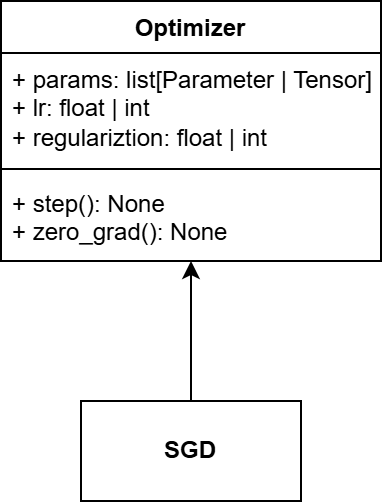

The diagram above was exported from draw.io. Its source (the exported page's mxGraphModel, read from the mxfile embedded in the PNG):
<mxGraphModel dx="479" dy="297" grid="1" gridSize="10" guides="1" tooltips="1" connect="1" arrows="1" fold="1" page="1" pageScale="1" pageWidth="827" pageHeight="1169" math="0" shadow="0">
  <root>
    <mxCell id="0" />
    <mxCell id="1" parent="0" />
    <mxCell id="wENjr1aPr8-oI9rx5WS2-5" value="Optimizer" style="swimlane;fontStyle=1;align=center;verticalAlign=top;childLayout=stackLayout;horizontal=1;startSize=26;horizontalStack=0;resizeParent=1;resizeParentMax=0;resizeLast=0;collapsible=1;marginBottom=0;whiteSpace=wrap;html=1;" vertex="1" parent="1">
      <mxGeometry x="300" y="130" width="190" height="130" as="geometry" />
    </mxCell>
    <mxCell id="wENjr1aPr8-oI9rx5WS2-6" value="+ params: list[Parameter | Tensor]&lt;div&gt;+ lr: float | int&lt;/div&gt;&lt;div&gt;+ regulariztion: float | int&lt;/div&gt;" style="text;strokeColor=none;fillColor=none;align=left;verticalAlign=top;spacingLeft=4;spacingRight=4;overflow=hidden;rotatable=0;points=[[0,0.5],[1,0.5]];portConstraint=eastwest;whiteSpace=wrap;html=1;" vertex="1" parent="wENjr1aPr8-oI9rx5WS2-5">
      <mxGeometry y="26" width="190" height="54" as="geometry" />
    </mxCell>
    <mxCell id="wENjr1aPr8-oI9rx5WS2-7" value="" style="line;strokeWidth=1;fillColor=none;align=left;verticalAlign=middle;spacingTop=-1;spacingLeft=3;spacingRight=3;rotatable=0;labelPosition=right;points=[];portConstraint=eastwest;strokeColor=inherit;" vertex="1" parent="wENjr1aPr8-oI9rx5WS2-5">
      <mxGeometry y="80" width="190" height="8" as="geometry" />
    </mxCell>
    <mxCell id="wENjr1aPr8-oI9rx5WS2-8" value="+ step(): None&lt;div&gt;+ zero_grad(): None&lt;/div&gt;" style="text;strokeColor=none;fillColor=none;align=left;verticalAlign=top;spacingLeft=4;spacingRight=4;overflow=hidden;rotatable=0;points=[[0,0.5],[1,0.5]];portConstraint=eastwest;whiteSpace=wrap;html=1;" vertex="1" parent="wENjr1aPr8-oI9rx5WS2-5">
      <mxGeometry y="88" width="190" height="42" as="geometry" />
    </mxCell>
    <mxCell id="wENjr1aPr8-oI9rx5WS2-9" value="&lt;b&gt;SGD&lt;/b&gt;" style="html=1;whiteSpace=wrap;" vertex="1" parent="1">
      <mxGeometry x="340" y="330" width="110" height="50" as="geometry" />
    </mxCell>
    <mxCell id="wENjr1aPr8-oI9rx5WS2-10" value="" style="endArrow=classic;html=1;rounded=0;exitX=0.5;exitY=0;exitDx=0;exitDy=0;" edge="1" parent="1" source="wENjr1aPr8-oI9rx5WS2-9">
      <mxGeometry width="50" height="50" relative="1" as="geometry">
        <mxPoint x="360" y="290" as="sourcePoint" />
        <mxPoint x="395" y="260" as="targetPoint" />
      </mxGeometry>
    </mxCell>
  </root>
</mxGraphModel>